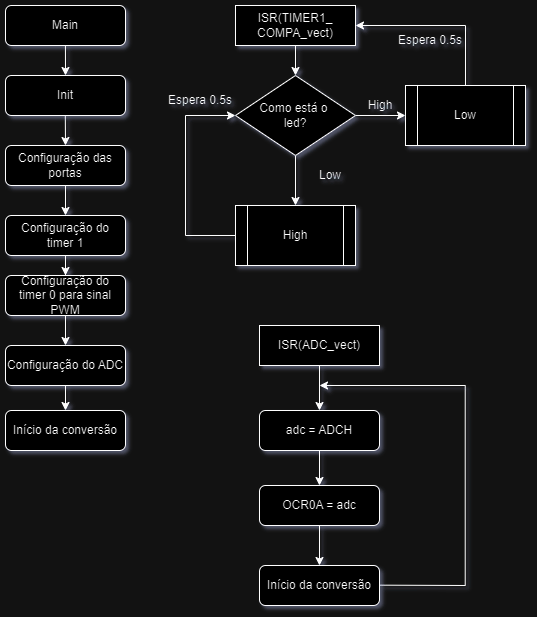

The diagram above was exported from draw.io. Its source (the exported page's mxGraphModel, read from the mxfile embedded in the PNG):
<mxGraphModel dx="839" dy="489" grid="1" gridSize="10" guides="1" tooltips="1" connect="1" arrows="1" fold="1" page="1" pageScale="1" pageWidth="827" pageHeight="1169" math="0" shadow="0">
  <root>
    <mxCell id="WIyWlLk6GJQsqaUBKTNV-0" />
    <mxCell id="WIyWlLk6GJQsqaUBKTNV-1" parent="WIyWlLk6GJQsqaUBKTNV-0" />
    <mxCell id="WIyWlLk6GJQsqaUBKTNV-3" value="Main" style="rounded=1;whiteSpace=wrap;html=1;fontSize=12;glass=0;strokeWidth=1;shadow=0;" parent="WIyWlLk6GJQsqaUBKTNV-1" vertex="1">
      <mxGeometry x="100" width="120" height="40" as="geometry" />
    </mxCell>
    <mxCell id="JKsnpOB6v6STWGNJbgHz-11" value="" style="endArrow=classic;html=1;rounded=0;entryX=0.5;entryY=0;entryDx=0;entryDy=0;" parent="WIyWlLk6GJQsqaUBKTNV-1" target="JKsnpOB6v6STWGNJbgHz-13" edge="1">
      <mxGeometry width="50" height="50" relative="1" as="geometry">
        <mxPoint x="159.93" y="40" as="sourcePoint" />
        <mxPoint x="159.93" y="90" as="targetPoint" />
      </mxGeometry>
    </mxCell>
    <mxCell id="JKsnpOB6v6STWGNJbgHz-13" value="Init" style="rounded=1;whiteSpace=wrap;html=1;" parent="WIyWlLk6GJQsqaUBKTNV-1" vertex="1">
      <mxGeometry x="100" y="70" width="120" height="40" as="geometry" />
    </mxCell>
    <mxCell id="JKsnpOB6v6STWGNJbgHz-14" value="" style="endArrow=classic;html=1;rounded=0;entryX=0.5;entryY=0;entryDx=0;entryDy=0;" parent="WIyWlLk6GJQsqaUBKTNV-1" target="JKsnpOB6v6STWGNJbgHz-15" edge="1">
      <mxGeometry width="50" height="50" relative="1" as="geometry">
        <mxPoint x="159.8" y="110" as="sourcePoint" />
        <mxPoint x="159.8" y="160" as="targetPoint" />
      </mxGeometry>
    </mxCell>
    <mxCell id="JKsnpOB6v6STWGNJbgHz-51" value="" style="edgeStyle=orthogonalEdgeStyle;rounded=0;orthogonalLoop=1;jettySize=auto;html=1;" parent="WIyWlLk6GJQsqaUBKTNV-1" source="JKsnpOB6v6STWGNJbgHz-15" target="JKsnpOB6v6STWGNJbgHz-17" edge="1">
      <mxGeometry relative="1" as="geometry" />
    </mxCell>
    <mxCell id="JKsnpOB6v6STWGNJbgHz-15" value="Configuração das portas" style="rounded=1;whiteSpace=wrap;html=1;" parent="WIyWlLk6GJQsqaUBKTNV-1" vertex="1">
      <mxGeometry x="100" y="140" width="120" height="40" as="geometry" />
    </mxCell>
    <mxCell id="JKsnpOB6v6STWGNJbgHz-52" value="" style="edgeStyle=orthogonalEdgeStyle;rounded=0;orthogonalLoop=1;jettySize=auto;html=1;" parent="WIyWlLk6GJQsqaUBKTNV-1" source="JKsnpOB6v6STWGNJbgHz-17" target="JKsnpOB6v6STWGNJbgHz-39" edge="1">
      <mxGeometry relative="1" as="geometry" />
    </mxCell>
    <mxCell id="JKsnpOB6v6STWGNJbgHz-17" value="Configuração do timer 1" style="rounded=1;whiteSpace=wrap;html=1;" parent="WIyWlLk6GJQsqaUBKTNV-1" vertex="1">
      <mxGeometry x="100" y="210" width="120" height="40" as="geometry" />
    </mxCell>
    <mxCell id="JKsnpOB6v6STWGNJbgHz-56" value="" style="edgeStyle=orthogonalEdgeStyle;rounded=0;orthogonalLoop=1;jettySize=auto;html=1;" parent="WIyWlLk6GJQsqaUBKTNV-1" source="JKsnpOB6v6STWGNJbgHz-21" target="JKsnpOB6v6STWGNJbgHz-22" edge="1">
      <mxGeometry relative="1" as="geometry" />
    </mxCell>
    <mxCell id="JKsnpOB6v6STWGNJbgHz-21" value="ISR(TIMER1_&lt;div&gt;COMPA_vect)&lt;/div&gt;" style="rounded=0;whiteSpace=wrap;html=1;" parent="WIyWlLk6GJQsqaUBKTNV-1" vertex="1">
      <mxGeometry x="330" width="120" height="40" as="geometry" />
    </mxCell>
    <mxCell id="JKsnpOB6v6STWGNJbgHz-57" value="" style="edgeStyle=orthogonalEdgeStyle;rounded=0;orthogonalLoop=1;jettySize=auto;html=1;" parent="WIyWlLk6GJQsqaUBKTNV-1" source="JKsnpOB6v6STWGNJbgHz-22" target="JKsnpOB6v6STWGNJbgHz-27" edge="1">
      <mxGeometry relative="1" as="geometry" />
    </mxCell>
    <mxCell id="JKsnpOB6v6STWGNJbgHz-61" value="" style="edgeStyle=orthogonalEdgeStyle;rounded=0;orthogonalLoop=1;jettySize=auto;html=1;" parent="WIyWlLk6GJQsqaUBKTNV-1" source="JKsnpOB6v6STWGNJbgHz-22" target="JKsnpOB6v6STWGNJbgHz-32" edge="1">
      <mxGeometry relative="1" as="geometry" />
    </mxCell>
    <mxCell id="JKsnpOB6v6STWGNJbgHz-22" value="Como está o&amp;nbsp;&lt;div&gt;led?&lt;/div&gt;" style="rhombus;whiteSpace=wrap;html=1;" parent="WIyWlLk6GJQsqaUBKTNV-1" vertex="1">
      <mxGeometry x="330" y="70" width="120" height="80" as="geometry" />
    </mxCell>
    <mxCell id="JKsnpOB6v6STWGNJbgHz-25" value="High" style="text;html=1;align=center;verticalAlign=middle;whiteSpace=wrap;rounded=0;" parent="WIyWlLk6GJQsqaUBKTNV-1" vertex="1">
      <mxGeometry x="450" y="90" width="50" height="20" as="geometry" />
    </mxCell>
    <mxCell id="JKsnpOB6v6STWGNJbgHz-27" value="Low" style="shape=process;whiteSpace=wrap;html=1;backgroundOutline=1;" parent="WIyWlLk6GJQsqaUBKTNV-1" vertex="1">
      <mxGeometry x="500" y="80" width="120" height="60" as="geometry" />
    </mxCell>
    <mxCell id="JKsnpOB6v6STWGNJbgHz-32" value="High" style="shape=process;whiteSpace=wrap;html=1;backgroundOutline=1;" parent="WIyWlLk6GJQsqaUBKTNV-1" vertex="1">
      <mxGeometry x="330" y="200" width="120" height="60" as="geometry" />
    </mxCell>
    <mxCell id="JKsnpOB6v6STWGNJbgHz-33" value="Low" style="text;html=1;align=center;verticalAlign=middle;whiteSpace=wrap;rounded=0;" parent="WIyWlLk6GJQsqaUBKTNV-1" vertex="1">
      <mxGeometry x="400" y="160" width="50" height="20" as="geometry" />
    </mxCell>
    <mxCell id="JKsnpOB6v6STWGNJbgHz-36" value="Espera 0.5s" style="text;html=1;align=center;verticalAlign=middle;whiteSpace=wrap;rounded=0;" parent="WIyWlLk6GJQsqaUBKTNV-1" vertex="1">
      <mxGeometry x="490" y="20" width="70" height="30" as="geometry" />
    </mxCell>
    <mxCell id="JKsnpOB6v6STWGNJbgHz-37" value="Espera 0.5s" style="text;html=1;align=center;verticalAlign=middle;whiteSpace=wrap;rounded=0;" parent="WIyWlLk6GJQsqaUBKTNV-1" vertex="1">
      <mxGeometry x="260" y="80" width="70" height="30" as="geometry" />
    </mxCell>
    <mxCell id="JKsnpOB6v6STWGNJbgHz-53" value="" style="edgeStyle=orthogonalEdgeStyle;rounded=0;orthogonalLoop=1;jettySize=auto;html=1;" parent="WIyWlLk6GJQsqaUBKTNV-1" source="JKsnpOB6v6STWGNJbgHz-39" target="JKsnpOB6v6STWGNJbgHz-43" edge="1">
      <mxGeometry relative="1" as="geometry" />
    </mxCell>
    <mxCell id="JKsnpOB6v6STWGNJbgHz-39" value="Configuração do timer 0 para sinal PWM" style="rounded=1;whiteSpace=wrap;html=1;" parent="WIyWlLk6GJQsqaUBKTNV-1" vertex="1">
      <mxGeometry x="100" y="270" width="120" height="40" as="geometry" />
    </mxCell>
    <mxCell id="JKsnpOB6v6STWGNJbgHz-55" value="" style="edgeStyle=orthogonalEdgeStyle;rounded=0;orthogonalLoop=1;jettySize=auto;html=1;" parent="WIyWlLk6GJQsqaUBKTNV-1" source="JKsnpOB6v6STWGNJbgHz-43" target="JKsnpOB6v6STWGNJbgHz-54" edge="1">
      <mxGeometry relative="1" as="geometry" />
    </mxCell>
    <mxCell id="JKsnpOB6v6STWGNJbgHz-43" value="Configuração do ADC" style="rounded=1;whiteSpace=wrap;html=1;" parent="WIyWlLk6GJQsqaUBKTNV-1" vertex="1">
      <mxGeometry x="100" y="340" width="120" height="40" as="geometry" />
    </mxCell>
    <mxCell id="JKsnpOB6v6STWGNJbgHz-54" value="Início da conversão" style="rounded=1;whiteSpace=wrap;html=1;" parent="WIyWlLk6GJQsqaUBKTNV-1" vertex="1">
      <mxGeometry x="100" y="405" width="120" height="40" as="geometry" />
    </mxCell>
    <mxCell id="JKsnpOB6v6STWGNJbgHz-59" value="" style="endArrow=none;html=1;rounded=0;" parent="WIyWlLk6GJQsqaUBKTNV-1" edge="1">
      <mxGeometry width="50" height="50" relative="1" as="geometry">
        <mxPoint x="560" y="80" as="sourcePoint" />
        <mxPoint x="560" y="20" as="targetPoint" />
      </mxGeometry>
    </mxCell>
    <mxCell id="JKsnpOB6v6STWGNJbgHz-60" value="" style="endArrow=classic;html=1;rounded=0;entryX=1;entryY=0.5;entryDx=0;entryDy=0;" parent="WIyWlLk6GJQsqaUBKTNV-1" target="JKsnpOB6v6STWGNJbgHz-21" edge="1">
      <mxGeometry width="50" height="50" relative="1" as="geometry">
        <mxPoint x="560" y="20" as="sourcePoint" />
        <mxPoint x="610" y="-30" as="targetPoint" />
      </mxGeometry>
    </mxCell>
    <mxCell id="JKsnpOB6v6STWGNJbgHz-62" value="" style="endArrow=none;html=1;rounded=0;" parent="WIyWlLk6GJQsqaUBKTNV-1" edge="1">
      <mxGeometry width="50" height="50" relative="1" as="geometry">
        <mxPoint x="280" y="230" as="sourcePoint" />
        <mxPoint x="330" y="230" as="targetPoint" />
      </mxGeometry>
    </mxCell>
    <mxCell id="JKsnpOB6v6STWGNJbgHz-63" value="" style="endArrow=none;html=1;rounded=0;" parent="WIyWlLk6GJQsqaUBKTNV-1" edge="1">
      <mxGeometry width="50" height="50" relative="1" as="geometry">
        <mxPoint x="280" y="230" as="sourcePoint" />
        <mxPoint x="280" y="110" as="targetPoint" />
      </mxGeometry>
    </mxCell>
    <mxCell id="JKsnpOB6v6STWGNJbgHz-64" value="" style="endArrow=classic;html=1;rounded=0;" parent="WIyWlLk6GJQsqaUBKTNV-1" edge="1">
      <mxGeometry width="50" height="50" relative="1" as="geometry">
        <mxPoint x="280" y="110" as="sourcePoint" />
        <mxPoint x="330" y="110" as="targetPoint" />
      </mxGeometry>
    </mxCell>
    <mxCell id="JKsnpOB6v6STWGNJbgHz-81" value="" style="edgeStyle=orthogonalEdgeStyle;rounded=0;orthogonalLoop=1;jettySize=auto;html=1;" parent="WIyWlLk6GJQsqaUBKTNV-1" source="JKsnpOB6v6STWGNJbgHz-79" target="JKsnpOB6v6STWGNJbgHz-80" edge="1">
      <mxGeometry relative="1" as="geometry" />
    </mxCell>
    <mxCell id="JKsnpOB6v6STWGNJbgHz-79" value="ISR(ADC&lt;span style=&quot;background-color: initial;&quot;&gt;_vect)&lt;/span&gt;" style="rounded=0;whiteSpace=wrap;html=1;" parent="WIyWlLk6GJQsqaUBKTNV-1" vertex="1">
      <mxGeometry x="354" y="320" width="120" height="40" as="geometry" />
    </mxCell>
    <mxCell id="JKsnpOB6v6STWGNJbgHz-83" value="" style="edgeStyle=orthogonalEdgeStyle;rounded=0;orthogonalLoop=1;jettySize=auto;html=1;" parent="WIyWlLk6GJQsqaUBKTNV-1" source="JKsnpOB6v6STWGNJbgHz-80" target="JKsnpOB6v6STWGNJbgHz-82" edge="1">
      <mxGeometry relative="1" as="geometry" />
    </mxCell>
    <mxCell id="JKsnpOB6v6STWGNJbgHz-80" value="adc = ADCH" style="rounded=1;whiteSpace=wrap;html=1;" parent="WIyWlLk6GJQsqaUBKTNV-1" vertex="1">
      <mxGeometry x="354" y="405" width="120" height="40" as="geometry" />
    </mxCell>
    <mxCell id="JKsnpOB6v6STWGNJbgHz-85" value="" style="edgeStyle=orthogonalEdgeStyle;rounded=0;orthogonalLoop=1;jettySize=auto;html=1;" parent="WIyWlLk6GJQsqaUBKTNV-1" source="JKsnpOB6v6STWGNJbgHz-82" target="JKsnpOB6v6STWGNJbgHz-84" edge="1">
      <mxGeometry relative="1" as="geometry" />
    </mxCell>
    <mxCell id="JKsnpOB6v6STWGNJbgHz-82" value="OCR0A = adc" style="rounded=1;whiteSpace=wrap;html=1;" parent="WIyWlLk6GJQsqaUBKTNV-1" vertex="1">
      <mxGeometry x="354" y="480" width="120" height="40" as="geometry" />
    </mxCell>
    <mxCell id="JKsnpOB6v6STWGNJbgHz-84" value="Início da conversão" style="rounded=1;whiteSpace=wrap;html=1;" parent="WIyWlLk6GJQsqaUBKTNV-1" vertex="1">
      <mxGeometry x="354" y="560" width="120" height="40" as="geometry" />
    </mxCell>
    <mxCell id="JKsnpOB6v6STWGNJbgHz-86" value="" style="endArrow=none;html=1;rounded=0;" parent="WIyWlLk6GJQsqaUBKTNV-1" edge="1">
      <mxGeometry width="50" height="50" relative="1" as="geometry">
        <mxPoint x="474" y="579.66" as="sourcePoint" />
        <mxPoint x="560" y="580" as="targetPoint" />
      </mxGeometry>
    </mxCell>
    <mxCell id="JKsnpOB6v6STWGNJbgHz-87" value="" style="endArrow=none;html=1;rounded=0;" parent="WIyWlLk6GJQsqaUBKTNV-1" edge="1">
      <mxGeometry width="50" height="50" relative="1" as="geometry">
        <mxPoint x="559.72" y="580" as="sourcePoint" />
        <mxPoint x="559.72" y="380" as="targetPoint" />
      </mxGeometry>
    </mxCell>
    <mxCell id="JKsnpOB6v6STWGNJbgHz-88" value="" style="endArrow=classic;html=1;rounded=0;" parent="WIyWlLk6GJQsqaUBKTNV-1" edge="1">
      <mxGeometry width="50" height="50" relative="1" as="geometry">
        <mxPoint x="560" y="380" as="sourcePoint" />
        <mxPoint x="414" y="380" as="targetPoint" />
      </mxGeometry>
    </mxCell>
  </root>
</mxGraphModel>